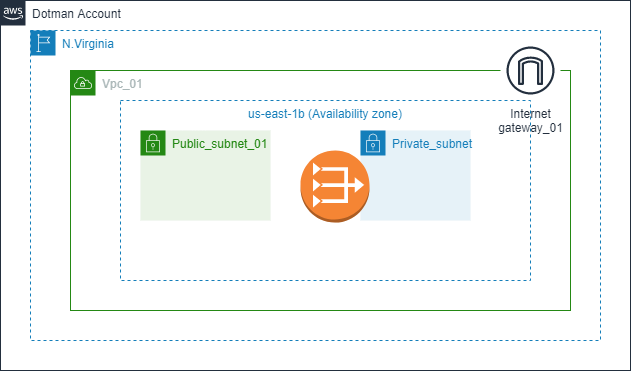

The diagram above was exported from draw.io. Its source (the exported page's mxGraphModel, read from the mxfile embedded in the PNG):
<mxGraphModel dx="868" dy="474" grid="1" gridSize="10" guides="1" tooltips="1" connect="1" arrows="1" fold="1" page="1" pageScale="1" pageWidth="827" pageHeight="1169" math="0" shadow="0">
  <root>
    <mxCell id="0" />
    <mxCell id="1" parent="0" />
    <mxCell id="NPINJ-h5W-ulwHzqkO6t-1" value="Dotman Account" style="points=[[0,0],[0.25,0],[0.5,0],[0.75,0],[1,0],[1,0.25],[1,0.5],[1,0.75],[1,1],[0.75,1],[0.5,1],[0.25,1],[0,1],[0,0.75],[0,0.5],[0,0.25]];outlineConnect=0;gradientColor=none;html=1;whiteSpace=wrap;fontSize=12;fontStyle=0;container=1;pointerEvents=0;collapsible=0;recursiveResize=0;shape=mxgraph.aws4.group;grIcon=mxgraph.aws4.group_aws_cloud_alt;strokeColor=#232F3E;fillColor=none;verticalAlign=top;align=left;spacingLeft=30;fontColor=#232F3E;dashed=0;" vertex="1" parent="1">
      <mxGeometry x="80" y="60" width="630" height="370" as="geometry" />
    </mxCell>
    <mxCell id="NPINJ-h5W-ulwHzqkO6t-2" value="N.Virginia" style="points=[[0,0],[0.25,0],[0.5,0],[0.75,0],[1,0],[1,0.25],[1,0.5],[1,0.75],[1,1],[0.75,1],[0.5,1],[0.25,1],[0,1],[0,0.75],[0,0.5],[0,0.25]];outlineConnect=0;gradientColor=none;html=1;whiteSpace=wrap;fontSize=12;fontStyle=0;container=1;pointerEvents=0;collapsible=0;recursiveResize=0;shape=mxgraph.aws4.group;grIcon=mxgraph.aws4.group_region;strokeColor=#147EBA;fillColor=none;verticalAlign=top;align=left;spacingLeft=30;fontColor=#147EBA;dashed=1;" vertex="1" parent="1">
      <mxGeometry x="110" y="90" width="570" height="310" as="geometry" />
    </mxCell>
    <mxCell id="NPINJ-h5W-ulwHzqkO6t-3" value="Vpc_01&lt;br&gt;" style="points=[[0,0],[0.25,0],[0.5,0],[0.75,0],[1,0],[1,0.25],[1,0.5],[1,0.75],[1,1],[0.75,1],[0.5,1],[0.25,1],[0,1],[0,0.75],[0,0.5],[0,0.25]];outlineConnect=0;gradientColor=none;html=1;whiteSpace=wrap;fontSize=12;fontStyle=0;container=1;pointerEvents=0;collapsible=0;recursiveResize=0;shape=mxgraph.aws4.group;grIcon=mxgraph.aws4.group_vpc;strokeColor=#248814;fillColor=none;verticalAlign=top;align=left;spacingLeft=30;fontColor=#AAB7B8;dashed=0;" vertex="1" parent="1">
      <mxGeometry x="150" y="130" width="500" height="240" as="geometry" />
    </mxCell>
    <mxCell id="NPINJ-h5W-ulwHzqkO6t-6" style="edgeStyle=orthogonalEdgeStyle;rounded=0;orthogonalLoop=1;jettySize=auto;html=1;exitX=0.5;exitY=1;exitDx=0;exitDy=0;" edge="1" parent="NPINJ-h5W-ulwHzqkO6t-3">
      <mxGeometry relative="1" as="geometry">
        <mxPoint x="85" y="180" as="sourcePoint" />
        <mxPoint x="85" y="180" as="targetPoint" />
      </mxGeometry>
    </mxCell>
    <mxCell id="NPINJ-h5W-ulwHzqkO6t-12" value="Internet&lt;br&gt;gateway_01&lt;br&gt;" style="sketch=0;outlineConnect=0;fontColor=#232F3E;gradientColor=none;strokeColor=#232F3E;fillColor=#ffffff;dashed=0;verticalLabelPosition=bottom;verticalAlign=top;align=center;html=1;fontSize=12;fontStyle=0;aspect=fixed;shape=mxgraph.aws4.resourceIcon;resIcon=mxgraph.aws4.internet_gateway;" vertex="1" parent="NPINJ-h5W-ulwHzqkO6t-3">
      <mxGeometry x="430" y="-30" width="60" height="60" as="geometry" />
    </mxCell>
    <mxCell id="NPINJ-h5W-ulwHzqkO6t-8" value="us-east-1b (Availability zone)" style="fillColor=none;strokeColor=#147EBA;dashed=1;verticalAlign=top;fontStyle=0;fontColor=#147EBA;" vertex="1" parent="1">
      <mxGeometry x="200" y="160" width="410" height="180" as="geometry" />
    </mxCell>
    <mxCell id="NPINJ-h5W-ulwHzqkO6t-9" value="Public_subnet_01" style="points=[[0,0],[0.25,0],[0.5,0],[0.75,0],[1,0],[1,0.25],[1,0.5],[1,0.75],[1,1],[0.75,1],[0.5,1],[0.25,1],[0,1],[0,0.75],[0,0.5],[0,0.25]];outlineConnect=0;gradientColor=none;html=1;whiteSpace=wrap;fontSize=12;fontStyle=0;container=1;pointerEvents=0;collapsible=0;recursiveResize=0;shape=mxgraph.aws4.group;grIcon=mxgraph.aws4.group_security_group;grStroke=0;strokeColor=#248814;fillColor=#E9F3E6;verticalAlign=top;align=left;spacingLeft=30;fontColor=#248814;dashed=0;" vertex="1" parent="1">
      <mxGeometry x="220" y="190" width="130" height="90" as="geometry" />
    </mxCell>
    <mxCell id="NPINJ-h5W-ulwHzqkO6t-10" value="Private_subnet" style="points=[[0,0],[0.25,0],[0.5,0],[0.75,0],[1,0],[1,0.25],[1,0.5],[1,0.75],[1,1],[0.75,1],[0.5,1],[0.25,1],[0,1],[0,0.75],[0,0.5],[0,0.25]];outlineConnect=0;gradientColor=none;html=1;whiteSpace=wrap;fontSize=12;fontStyle=0;container=1;pointerEvents=0;collapsible=0;recursiveResize=0;shape=mxgraph.aws4.group;grIcon=mxgraph.aws4.group_security_group;grStroke=0;strokeColor=#147EBA;fillColor=#E6F2F8;verticalAlign=top;align=left;spacingLeft=30;fontColor=#147EBA;dashed=0;" vertex="1" parent="1">
      <mxGeometry x="440" y="190" width="110" height="90" as="geometry" />
    </mxCell>
    <mxCell id="NPINJ-h5W-ulwHzqkO6t-13" value="" style="outlineConnect=0;dashed=0;verticalLabelPosition=bottom;verticalAlign=top;align=center;html=1;shape=mxgraph.aws3.vpc_nat_gateway;fillColor=#F58534;gradientColor=none;" vertex="1" parent="1">
      <mxGeometry x="380" y="210" width="69" height="72" as="geometry" />
    </mxCell>
  </root>
</mxGraphModel>